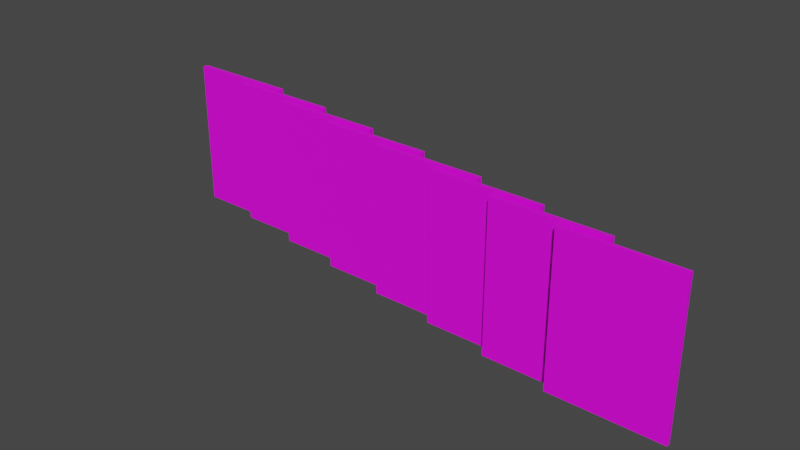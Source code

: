 # Source: WIRED_MAGAZINES.blend  (saved by Blender 3.2.14; exported with 4.5.12 LTS)
import bpy
from mathutils import Matrix  # noqa: F401  (used for matrix-valued properties, if any)

bpy.ops.wm.read_factory_settings(use_empty=True)
scene = bpy.context.scene
scene.name = 'Scene'

# ---- collections
col_collection = bpy.data.collections.new('Collection'); scene.collection.children.link(col_collection)

# ---- images (referenced by path relative to the original .blend; pixels are not part of the script)
import os
ASSET_DIR = os.environ.get("B2B_ASSET_DIR", "")  # directory of the original .blend (textures are referenced by path, not embedded)
HERE = os.path.dirname(os.path.abspath(__file__))  # packed textures are extracted next to this script under _unpacked/

def load_image(name, relpath, width, height, colorspace="sRGB"):
    """Load a texture the original file referenced (path relative to the .blend, or extracted next to this script)."""
    p = next((c for c in (os.path.join(HERE, relpath), os.path.join(ASSET_DIR, relpath)) if relpath and os.path.exists(c)), "")
    if p:
        img = bpy.data.images.load(p, check_existing=True)
        img.name = name
    else:  # same state as the original file: an image datablock whose file is absent (Cycles renders it pink)
        img = bpy.data.images.new(name, width, height)
        img.source = "FILE"
        img.filepath = "//" + (relpath or name)
    img.colorspace_settings.name = colorspace
    return img
img_wired_usa___april_2022_jpg = load_image('Wired USA - April 2022.jpg', 'maps/Wired USA - April 2022.jpg', 1024, 1024, 'sRGB')
img_pages_jpg = load_image('pages.JPG', 'maps/pages.JPG', 1024, 1024, 'sRGB')
img_wired_usa___february_2022_jpg = load_image('Wired USA - February 2022.jpg', 'maps/Wired USA - February 2022.jpg', 1024, 1024, 'sRGB')
img_wired_usa___july_aug_2022_jpg = load_image('Wired USA - July-Aug 2022.jpg', 'maps/Wired USA - July-Aug 2022.jpg', 1024, 1024, 'sRGB')
img_wired_usa___march_2022_jpg = load_image('Wired USA - March 2022.jpg', 'maps/Wired USA - March 2022.jpg', 1024, 1024, 'sRGB')
img_wired_usa___may_2022_jpg = load_image('Wired USA - May 2022.jpg', 'maps/Wired USA - May 2022.jpg', 1024, 1024, 'sRGB')
img_wired_usa___november_2021_jpg = load_image('Wired USA - November 2021.jpg', 'maps/Wired USA - November 2021.jpg', 1024, 1024, 'sRGB')
img_wired_usa___october_2021_jpg = load_image('Wired USA - October 2021.jpg', 'maps/Wired USA - October 2021.jpg', 1024, 1024, 'sRGB')
img_wired_usa___september_2021_jpg = load_image('Wired USA - September 2021.jpg', 'maps/Wired USA - September 2021.jpg', 1024, 1024, 'sRGB')

# ---- materials (node trees are filled in below, after node groups)
mat_w_001 = bpy.data.materials.new('W.001')
mat_pages = bpy.data.materials.new('pages')
mat_w_002 = bpy.data.materials.new('W.002')
mat_w_003 = bpy.data.materials.new('W.003')
mat_w_004 = bpy.data.materials.new('W.004')
mat_w_005 = bpy.data.materials.new('W.005')
mat_w_006 = bpy.data.materials.new('W.006')
mat_w_007 = bpy.data.materials.new('W.007')
mat_w_008 = bpy.data.materials.new('W.008')

# ---- material node trees
mat_w_001.use_nodes = True; mat_w_001.node_tree.nodes.clear()
_N = mat_w_001.node_tree.nodes; _L = mat_w_001.node_tree.links
n0 = _N.new('ShaderNodeOutputMaterial'); n0.name = 'Material Output'; n0.location = (300, 300)
n1 = _N.new('ShaderNodeBsdfPrincipled'); n1.name = 'Principled BSDF'; n1.location = (10, 300)
n1.distribution = 'GGX'
n1.subsurface_method = 'RANDOM_WALK_SKIN'
n1.inputs[3].default_value = 1.45
n1.inputs[27].default_value = (0.0, 0.0, 0.0, 1.0)
n1.inputs[28].default_value = 1.0
n2 = _N.new('ShaderNodeMapping'); n2.name = 'Mapping'; n2.location = (-586, 328)
n2.width = 240
n3 = _N.new('ShaderNodeTexCoord'); n3.name = 'Texture Coordinate'; n3.location = (-786, 311)
n4 = _N.new('ShaderNodeTexImage'); n4.name = 'Image Texture'; n4.location = (-286, 299)
n4.image = img_wired_usa___april_2022_jpg
_L.new(n1.outputs[0], n0.inputs[0])
_L.new(n4.outputs[0], n1.inputs[0])
_L.new(n2.outputs[0], n4.inputs[0])
_L.new(n3.outputs[2], n2.inputs[0])
n0.is_active_output = True
mat_pages.use_nodes = True; mat_pages.node_tree.nodes.clear()
_N = mat_pages.node_tree.nodes; _L = mat_pages.node_tree.links
n0 = _N.new('ShaderNodeOutputMaterial'); n0.name = 'Material Output'; n0.location = (300, 300)
n1 = _N.new('ShaderNodeBsdfPrincipled'); n1.name = 'Principled BSDF'; n1.location = (10, 300)
n1.distribution = 'GGX'
n1.subsurface_method = 'RANDOM_WALK_SKIN'
n1.inputs[3].default_value = 1.45
n1.inputs[27].default_value = (0.0, 0.0, 0.0, 1.0)
n1.inputs[28].default_value = 1.0
n2 = _N.new('ShaderNodeMapping'); n2.name = 'Mapping'; n2.location = (-596, 276)
n2.width = 240
n3 = _N.new('ShaderNodeTexCoord'); n3.name = 'Texture Coordinate'; n3.location = (-796, 259)
n4 = _N.new('ShaderNodeTexImage'); n4.name = 'Image Texture'; n4.location = (-296, 247)
n4.image = img_pages_jpg
_L.new(n1.outputs[0], n0.inputs[0])
_L.new(n4.outputs[0], n1.inputs[0])
_L.new(n2.outputs[0], n4.inputs[0])
_L.new(n3.outputs[2], n2.inputs[0])
n0.is_active_output = True
mat_w_002.use_nodes = True; mat_w_002.node_tree.nodes.clear()
_N = mat_w_002.node_tree.nodes; _L = mat_w_002.node_tree.links
n0 = _N.new('ShaderNodeOutputMaterial'); n0.name = 'Material Output'; n0.location = (300, 300)
n1 = _N.new('ShaderNodeBsdfPrincipled'); n1.name = 'Principled BSDF'; n1.location = (10, 300)
n1.distribution = 'GGX'
n1.subsurface_method = 'RANDOM_WALK_SKIN'
n1.inputs[3].default_value = 1.45
n1.inputs[27].default_value = (0.0, 0.0, 0.0, 1.0)
n1.inputs[28].default_value = 1.0
n2 = _N.new('ShaderNodeMapping'); n2.name = 'Mapping'; n2.location = (-586, 328)
n2.width = 240
n3 = _N.new('ShaderNodeTexCoord'); n3.name = 'Texture Coordinate'; n3.location = (-786, 311)
n4 = _N.new('ShaderNodeTexImage'); n4.name = 'Image Texture'; n4.location = (-286, 299)
n4.image = img_wired_usa___february_2022_jpg
_L.new(n1.outputs[0], n0.inputs[0])
_L.new(n4.outputs[0], n1.inputs[0])
_L.new(n2.outputs[0], n4.inputs[0])
_L.new(n3.outputs[2], n2.inputs[0])
n0.is_active_output = True
mat_w_003.use_nodes = True; mat_w_003.node_tree.nodes.clear()
_N = mat_w_003.node_tree.nodes; _L = mat_w_003.node_tree.links
n0 = _N.new('ShaderNodeOutputMaterial'); n0.name = 'Material Output'; n0.location = (300, 300)
n1 = _N.new('ShaderNodeBsdfPrincipled'); n1.name = 'Principled BSDF'; n1.location = (10, 300)
n1.distribution = 'GGX'
n1.subsurface_method = 'RANDOM_WALK_SKIN'
n1.inputs[3].default_value = 1.45
n1.inputs[27].default_value = (0.0, 0.0, 0.0, 1.0)
n1.inputs[28].default_value = 1.0
n2 = _N.new('ShaderNodeMapping'); n2.name = 'Mapping'; n2.location = (-586, 328)
n2.width = 240
n3 = _N.new('ShaderNodeTexCoord'); n3.name = 'Texture Coordinate'; n3.location = (-786, 311)
n4 = _N.new('ShaderNodeTexImage'); n4.name = 'Image Texture'; n4.location = (-286, 299)
n4.image = img_wired_usa___july_aug_2022_jpg
_L.new(n1.outputs[0], n0.inputs[0])
_L.new(n4.outputs[0], n1.inputs[0])
_L.new(n2.outputs[0], n4.inputs[0])
_L.new(n3.outputs[2], n2.inputs[0])
n0.is_active_output = True
mat_w_004.use_nodes = True; mat_w_004.node_tree.nodes.clear()
_N = mat_w_004.node_tree.nodes; _L = mat_w_004.node_tree.links
n0 = _N.new('ShaderNodeOutputMaterial'); n0.name = 'Material Output'; n0.location = (300, 300)
n1 = _N.new('ShaderNodeBsdfPrincipled'); n1.name = 'Principled BSDF'; n1.location = (10, 300)
n1.distribution = 'GGX'
n1.subsurface_method = 'RANDOM_WALK_SKIN'
n1.inputs[3].default_value = 1.45
n1.inputs[27].default_value = (0.0, 0.0, 0.0, 1.0)
n1.inputs[28].default_value = 1.0
n2 = _N.new('ShaderNodeMapping'); n2.name = 'Mapping'; n2.location = (-586, 328)
n2.width = 240
n3 = _N.new('ShaderNodeTexCoord'); n3.name = 'Texture Coordinate'; n3.location = (-786, 311)
n4 = _N.new('ShaderNodeTexImage'); n4.name = 'Image Texture'; n4.location = (-286, 299)
n4.image = img_wired_usa___march_2022_jpg
_L.new(n1.outputs[0], n0.inputs[0])
_L.new(n4.outputs[0], n1.inputs[0])
_L.new(n2.outputs[0], n4.inputs[0])
_L.new(n3.outputs[2], n2.inputs[0])
n0.is_active_output = True
mat_w_005.use_nodes = True; mat_w_005.node_tree.nodes.clear()
_N = mat_w_005.node_tree.nodes; _L = mat_w_005.node_tree.links
n0 = _N.new('ShaderNodeOutputMaterial'); n0.name = 'Material Output'; n0.location = (300, 300)
n1 = _N.new('ShaderNodeBsdfPrincipled'); n1.name = 'Principled BSDF'; n1.location = (10, 300)
n1.distribution = 'GGX'
n1.subsurface_method = 'RANDOM_WALK_SKIN'
n1.inputs[3].default_value = 1.45
n1.inputs[27].default_value = (0.0, 0.0, 0.0, 1.0)
n1.inputs[28].default_value = 1.0
n2 = _N.new('ShaderNodeMapping'); n2.name = 'Mapping'; n2.location = (-586, 328)
n2.width = 240
n3 = _N.new('ShaderNodeTexCoord'); n3.name = 'Texture Coordinate'; n3.location = (-786, 311)
n4 = _N.new('ShaderNodeTexImage'); n4.name = 'Image Texture'; n4.location = (-286, 299)
n4.image = img_wired_usa___may_2022_jpg
_L.new(n1.outputs[0], n0.inputs[0])
_L.new(n4.outputs[0], n1.inputs[0])
_L.new(n2.outputs[0], n4.inputs[0])
_L.new(n3.outputs[2], n2.inputs[0])
n0.is_active_output = True
mat_w_006.use_nodes = True; mat_w_006.node_tree.nodes.clear()
_N = mat_w_006.node_tree.nodes; _L = mat_w_006.node_tree.links
n0 = _N.new('ShaderNodeOutputMaterial'); n0.name = 'Material Output'; n0.location = (300, 300)
n1 = _N.new('ShaderNodeBsdfPrincipled'); n1.name = 'Principled BSDF'; n1.location = (10, 300)
n1.distribution = 'GGX'
n1.subsurface_method = 'RANDOM_WALK_SKIN'
n1.inputs[3].default_value = 1.45
n1.inputs[27].default_value = (0.0, 0.0, 0.0, 1.0)
n1.inputs[28].default_value = 1.0
n2 = _N.new('ShaderNodeMapping'); n2.name = 'Mapping'; n2.location = (-586, 328)
n2.width = 240
n3 = _N.new('ShaderNodeTexCoord'); n3.name = 'Texture Coordinate'; n3.location = (-786, 311)
n4 = _N.new('ShaderNodeTexImage'); n4.name = 'Image Texture'; n4.location = (-286, 299)
n4.image = img_wired_usa___november_2021_jpg
_L.new(n1.outputs[0], n0.inputs[0])
_L.new(n4.outputs[0], n1.inputs[0])
_L.new(n2.outputs[0], n4.inputs[0])
_L.new(n3.outputs[2], n2.inputs[0])
n0.is_active_output = True
mat_w_007.use_nodes = True; mat_w_007.node_tree.nodes.clear()
_N = mat_w_007.node_tree.nodes; _L = mat_w_007.node_tree.links
n0 = _N.new('ShaderNodeOutputMaterial'); n0.name = 'Material Output'; n0.location = (300, 300)
n1 = _N.new('ShaderNodeBsdfPrincipled'); n1.name = 'Principled BSDF'; n1.location = (10, 300)
n1.distribution = 'GGX'
n1.subsurface_method = 'RANDOM_WALK_SKIN'
n1.inputs[3].default_value = 1.45
n1.inputs[27].default_value = (0.0, 0.0, 0.0, 1.0)
n1.inputs[28].default_value = 1.0
n2 = _N.new('ShaderNodeMapping'); n2.name = 'Mapping'; n2.location = (-586, 328)
n2.width = 240
n3 = _N.new('ShaderNodeTexCoord'); n3.name = 'Texture Coordinate'; n3.location = (-786, 311)
n4 = _N.new('ShaderNodeTexImage'); n4.name = 'Image Texture'; n4.location = (-286, 299)
n4.image = img_wired_usa___october_2021_jpg
_L.new(n1.outputs[0], n0.inputs[0])
_L.new(n4.outputs[0], n1.inputs[0])
_L.new(n2.outputs[0], n4.inputs[0])
_L.new(n3.outputs[2], n2.inputs[0])
n0.is_active_output = True
mat_w_008.use_nodes = True; mat_w_008.node_tree.nodes.clear()
_N = mat_w_008.node_tree.nodes; _L = mat_w_008.node_tree.links
n0 = _N.new('ShaderNodeOutputMaterial'); n0.name = 'Material Output'; n0.location = (300, 300)
n1 = _N.new('ShaderNodeBsdfPrincipled'); n1.name = 'Principled BSDF'; n1.location = (10, 300)
n1.distribution = 'GGX'
n1.subsurface_method = 'RANDOM_WALK_SKIN'
n1.inputs[3].default_value = 1.45
n1.inputs[27].default_value = (0.0, 0.0, 0.0, 1.0)
n1.inputs[28].default_value = 1.0
n2 = _N.new('ShaderNodeMapping'); n2.name = 'Mapping'; n2.location = (-586, 328)
n2.width = 240
n3 = _N.new('ShaderNodeTexCoord'); n3.name = 'Texture Coordinate'; n3.location = (-786, 311)
n4 = _N.new('ShaderNodeTexImage'); n4.name = 'Image Texture'; n4.location = (-286, 299)
n4.image = img_wired_usa___september_2021_jpg
_L.new(n1.outputs[0], n0.inputs[0])
_L.new(n4.outputs[0], n1.inputs[0])
_L.new(n2.outputs[0], n4.inputs[0])
_L.new(n3.outputs[2], n2.inputs[0])
n0.is_active_output = True

# ---- world
world_world = bpy.data.worlds.new('World'); scene.world = world_world
world_world.use_nodes = True; world_world.node_tree.nodes.clear()
_N = world_world.node_tree.nodes; _L = world_world.node_tree.links
n0 = _N.new('ShaderNodeOutputWorld'); n0.name = 'World Output'; n0.location = (300, 300)
n1 = _N.new('ShaderNodeBackground'); n1.name = 'Background'; n1.location = (10, 300)
n1.inputs[0].default_value = (0.05088, 0.05088, 0.05088, 1.0)
_L.new(n1.outputs[0], n0.inputs[0])
n0.is_active_output = True
world_world.color = (0.05088, 0.05088, 0.05088)
world_world.use_sun_shadow = False
world_world.sun_shadow_jitter_overblur = 0.0

# ---- meshes
me_cube = bpy.data.meshes.new('Cube')
me_cube.from_pydata([(0.1622, -0.137, -0.005), (0.1622, -0.137, 0.005), (0.1622, 0.137, -0.005), (0.1622, 0.137, 0.005), (-0.0408, -0.137, -0.0044), (-0.0402, -0.137, -0.005), (-0.04072, -0.137, -0.0047), (-0.0405, -0.137, -0.00492), (-0.0402, -0.137, 0.005), (-0.0408, -0.137, 0.0044), (-0.0405, -0.137, 0.00492), (-0.04072, -0.137, 0.0047), (-0.0402, 0.137, -0.005), (-0.0408, 0.137, -0.0044), (-0.0405, 0.137, -0.00492), (-0.04072, 0.137, -0.0047), (-0.0408, 0.137, 0.0044), (-0.0402, 0.137, 0.005), (-0.04072, 0.137, 0.0047), (-0.0405, 0.137, 0.00492)], [], [(0, 1, 8, 10, 11, 9, 4, 6, 7, 5), (2, 3, 1, 0), (3, 17, 8, 1), (4, 9, 16, 13), (12, 14, 15, 13, 16, 18, 19, 17, 3, 2), (12, 5, 7, 14), (14, 7, 6, 15), (15, 6, 4, 13), (8, 17, 19, 10), (10, 19, 18, 11), (11, 18, 16, 9), (12, 2, 0, 5)])
me_cube.polygons.foreach_set('material_index', [1, 1, 0, 0, 1, 0, 0, 0, 0, 0, 0, 0])
_uv = me_cube.uv_layers.new(name='UVMap')
_uv.uv.foreach_set('vector', [0.9821, 0.0, 0.9821, 1.0, 0.004891, 1.0, 0.003442, 0.992, 0.002382, 0.97, 0.001994, 0.94, 0.001994, 0.06, 0.002382, 0.03, 0.003442, 0.008038, 0.004891, 0.0, 0.9979, 0.0, 0.9979, 1.0, 0.01783, 1.0, 0.01783, 0.0, 1.0, 1.0, 0.5196, 1.0, 0.5196, 0.0, 1.0, 0.0, 0.4889, -2.727e-05, 0.5116, -2.729e-05, 0.5116, 1.0, 0.4889, 1.0, 0.004891, 0.0, 0.003442, 0.008038, 0.002382, 0.03, 0.001994, 0.06, 0.001994, 0.94, 0.002382, 0.97, 0.003442, 0.992, 0.004891, 1.0, 0.9821, 1.0, 0.9821, 0.0, 0.4808, 1.0, 0.4808, 0.0, 0.4815, 0.0, 0.4815, 1.0, 0.4815, 1.0, 0.4815, 0.0, 0.4822, 0.0, 0.4822, 1.0, 0.4874, 1.0, 0.4874, -2.727e-05, 0.4889, -2.727e-05, 0.4889, 1.0, 0.5196, 0.0, 0.5196, 1.0, 0.5189, 1.0, 0.5189, 0.0, 0.5189, 0.0, 0.5189, 1.0, 0.5182, 1.0, 0.5182, 0.0, 0.5132, -2.73e-05, 0.5132, 1.0, 0.5116, 1.0, 0.5116, -2.729e-05, 0.4808, 1.0, 0.0, 1.0, 0.0, 0.0, 0.4808, 0.0])
me_cube.materials.append(mat_w_001)
me_cube.materials.append(mat_pages)
me_cube.update()
me_cube_001 = bpy.data.meshes.new('Cube.001')
me_cube_001.from_pydata([(0.1622, 0.004, -0.137), (0.1622, -0.004, -0.137), (0.1622, 0.004, 0.137), (0.1622, -0.004, 0.137), (-0.0408, 0.0034, -0.137), (-0.0402, 0.004, -0.137), (-0.04072, 0.0037, -0.137), (-0.0405, 0.00392, -0.137), (-0.0402, -0.004, -0.137), (-0.0408, -0.0034, -0.137), (-0.0405, -0.00392, -0.137), (-0.04072, -0.0037, -0.137), (-0.0402, 0.004, 0.137), (-0.0408, 0.0034, 0.137), (-0.0405, 0.00392, 0.137), (-0.04072, 0.0037, 0.137), (-0.0408, -0.0034, 0.137), (-0.0402, -0.004, 0.137), (-0.04072, -0.0037, 0.137), (-0.0405, -0.00392, 0.137)], [], [(0, 1, 8, 10, 11, 9, 4, 6, 7, 5), (2, 3, 1, 0), (3, 17, 8, 1), (4, 9, 16, 13), (12, 14, 15, 13, 16, 18, 19, 17, 3, 2), (12, 5, 7, 14), (14, 7, 6, 15), (15, 6, 4, 13), (8, 17, 19, 10), (10, 19, 18, 11), (11, 18, 16, 9), (12, 2, 0, 5)])
me_cube_001.polygons.foreach_set('material_index', [1, 1, 0, 0, 1, 0, 0, 0, 0, 0, 0, 0])
_uv = me_cube_001.uv_layers.new(name='UVMap')
_uv.uv.foreach_set('vector', [0.9821, 0.0, 0.9821, 1.0, 0.004891, 1.0, 0.003442, 0.99, 0.002381, 0.9625, 0.001994, 0.925, 0.001994, 0.075, 0.002381, 0.0375, 0.003442, 0.01005, 0.004891, 0.0, 0.9979, 0.0, 0.9979, 1.0, 0.01783, 1.0, 0.01783, 0.0, 1.0, 1.0, 0.5196, 1.0, 0.5196, 0.0, 1.0, 0.0, 0.4893, -2.727e-05, 0.5113, -2.729e-05, 0.5113, 1.0, 0.4893, 1.0, 0.004891, 0.0, 0.003442, 0.01005, 0.002381, 0.0375, 0.001994, 0.075, 0.001994, 0.925, 0.002381, 0.9625, 0.003442, 0.99, 0.004891, 1.0, 0.9821, 1.0, 0.9821, 0.0, 0.4808, 1.0, 0.4808, 0.0, 0.4815, 0.0, 0.4815, 1.0, 0.4815, 1.0, 0.4815, 0.0, 0.4822, 0.0, 0.4822, 1.0, 0.4874, 1.0, 0.4874, -2.727e-05, 0.4893, -2.727e-05, 0.4893, 1.0, 0.5196, 0.0, 0.5196, 1.0, 0.5189, 1.0, 0.5189, 0.0, 0.5189, 0.0, 0.5189, 1.0, 0.5182, 1.0, 0.5182, 0.0, 0.5132, -2.73e-05, 0.5132, 1.0, 0.5113, 1.0, 0.5113, -2.729e-05, 0.4808, 1.0, 0.0, 1.0, 0.0, 0.0, 0.4808, 0.0])
me_cube_001.materials.append(mat_w_002)
me_cube_001.materials.append(mat_pages)
me_cube_001.update()
me_cube_002 = bpy.data.meshes.new('Cube.002')
me_cube_002.from_pydata([(0.1622, -0.137, -0.0045), (0.1622, -0.137, 0.0045), (0.1622, 0.137, -0.0045), (0.1622, 0.137, 0.0045), (-0.0408, -0.137, -0.0039), (-0.0402, -0.137, -0.0045), (-0.04072, -0.137, -0.0042), (-0.0405, -0.137, -0.00442), (-0.0402, -0.137, 0.0045), (-0.0408, -0.137, 0.0039), (-0.0405, -0.137, 0.00442), (-0.04072, -0.137, 0.0042), (-0.0402, 0.137, -0.0045), (-0.0408, 0.137, -0.0039), (-0.0405, 0.137, -0.00442), (-0.04072, 0.137, -0.0042), (-0.0408, 0.137, 0.0039), (-0.0402, 0.137, 0.0045), (-0.04072, 0.137, 0.0042), (-0.0405, 0.137, 0.00442)], [], [(0, 1, 8, 10, 11, 9, 4, 6, 7, 5), (2, 3, 1, 0), (3, 17, 8, 1), (4, 9, 16, 13), (12, 14, 15, 13, 16, 18, 19, 17, 3, 2), (12, 5, 7, 14), (14, 7, 6, 15), (15, 6, 4, 13), (8, 17, 19, 10), (10, 19, 18, 11), (11, 18, 16, 9), (12, 2, 0, 5)])
me_cube_002.polygons.foreach_set('material_index', [1, 1, 0, 0, 1, 0, 0, 0, 0, 0, 0, 0])
_uv = me_cube_002.uv_layers.new(name='UVMap')
_uv.uv.foreach_set('vector', [0.9821, 0.0, 0.9821, 1.0, 0.004891, 1.0, 0.003442, 0.9911, 0.002381, 0.9667, 0.001994, 0.9333, 0.001994, 0.06667, 0.002381, 0.03333, 0.003442, 0.008932, 0.004891, 0.0, 0.9979, 0.0, 0.9979, 1.0, 0.01783, 1.0, 0.01783, 0.0, 1.0, 1.0, 0.5196, 1.0, 0.5196, 0.0, 1.0, 0.0, 0.4891, -2.727e-05, 0.5115, -2.729e-05, 0.5115, 1.0, 0.4891, 1.0, 0.004891, 0.0, 0.003442, 0.008932, 0.002381, 0.03333, 0.001994, 0.06667, 0.001994, 0.9333, 0.002381, 0.9667, 0.003442, 0.9911, 0.004891, 1.0, 0.9821, 1.0, 0.9821, 0.0, 0.4808, 1.0, 0.4808, 0.0, 0.4815, 0.0, 0.4815, 1.0, 0.4815, 1.0, 0.4815, 0.0, 0.4822, 0.0, 0.4822, 1.0, 0.4874, 1.0, 0.4874, -2.727e-05, 0.4891, -2.727e-05, 0.4891, 1.0, 0.5196, 0.0, 0.5196, 1.0, 0.5189, 1.0, 0.5189, 0.0, 0.5189, 0.0, 0.5189, 1.0, 0.5182, 1.0, 0.5182, 0.0, 0.5132, -2.73e-05, 0.5132, 1.0, 0.5115, 1.0, 0.5115, -2.729e-05, 0.4808, 1.0, 0.0, 1.0, 0.0, 0.0, 0.4808, 0.0])
me_cube_002.materials.append(mat_w_003)
me_cube_002.materials.append(mat_pages)
me_cube_002.update()
me_cube_003 = bpy.data.meshes.new('Cube.003')
me_cube_003.from_pydata([(0.1622, -0.137, -0.005), (0.1622, -0.137, 0.005), (0.1622, 0.137, -0.005), (0.1622, 0.137, 0.005), (-0.0408, -0.137, -0.0044), (-0.0402, -0.137, -0.005), (-0.04072, -0.137, -0.0047), (-0.0405, -0.137, -0.00492), (-0.0402, -0.137, 0.005), (-0.0408, -0.137, 0.0044), (-0.0405, -0.137, 0.00492), (-0.04072, -0.137, 0.0047), (-0.0402, 0.137, -0.005), (-0.0408, 0.137, -0.0044), (-0.0405, 0.137, -0.00492), (-0.04072, 0.137, -0.0047), (-0.0408, 0.137, 0.0044), (-0.0402, 0.137, 0.005), (-0.04072, 0.137, 0.0047), (-0.0405, 0.137, 0.00492)], [], [(0, 1, 8, 10, 11, 9, 4, 6, 7, 5), (2, 3, 1, 0), (3, 17, 8, 1), (4, 9, 16, 13), (12, 14, 15, 13, 16, 18, 19, 17, 3, 2), (12, 5, 7, 14), (14, 7, 6, 15), (15, 6, 4, 13), (8, 17, 19, 10), (10, 19, 18, 11), (11, 18, 16, 9), (12, 2, 0, 5)])
me_cube_003.polygons.foreach_set('material_index', [1, 1, 0, 0, 1, 0, 0, 0, 0, 0, 0, 0])
_uv = me_cube_003.uv_layers.new(name='UVMap')
_uv.uv.foreach_set('vector', [0.9821, 0.0, 0.9821, 1.0, 0.004891, 1.0, 0.003442, 0.992, 0.002382, 0.97, 0.001994, 0.94, 0.001994, 0.06, 0.002382, 0.03, 0.003442, 0.008038, 0.004891, 0.0, 0.9979, 0.0, 0.9979, 1.0, 0.01783, 1.0, 0.01783, 0.0, 1.0, 1.0, 0.5196, 1.0, 0.5196, 0.0, 1.0, 0.0, 0.4889, -2.727e-05, 0.5116, -2.729e-05, 0.5116, 1.0, 0.4889, 1.0, 0.004891, 0.0, 0.003442, 0.008038, 0.002382, 0.03, 0.001994, 0.06, 0.001994, 0.94, 0.002382, 0.97, 0.003442, 0.992, 0.004891, 1.0, 0.9821, 1.0, 0.9821, 0.0, 0.4808, 1.0, 0.4808, 0.0, 0.4815, 0.0, 0.4815, 1.0, 0.4815, 1.0, 0.4815, 0.0, 0.4822, 0.0, 0.4822, 1.0, 0.4874, 1.0, 0.4874, -2.727e-05, 0.4889, -2.727e-05, 0.4889, 1.0, 0.5196, 0.0, 0.5196, 1.0, 0.5189, 1.0, 0.5189, 0.0, 0.5189, 0.0, 0.5189, 1.0, 0.5182, 1.0, 0.5182, 0.0, 0.5132, -2.73e-05, 0.5132, 1.0, 0.5116, 1.0, 0.5116, -2.729e-05, 0.4808, 1.0, 0.0, 1.0, 0.0, 0.0, 0.4808, 0.0])
me_cube_003.materials.append(mat_w_004)
me_cube_003.materials.append(mat_pages)
me_cube_003.update()
me_cube_004 = bpy.data.meshes.new('Cube.004')
me_cube_004.from_pydata([(0.1622, -0.137, -0.005), (0.1622, -0.137, 0.005), (0.1622, 0.137, -0.005), (0.1622, 0.137, 0.005), (-0.0408, -0.137, -0.0044), (-0.0402, -0.137, -0.005), (-0.04072, -0.137, -0.0047), (-0.0405, -0.137, -0.00492), (-0.0402, -0.137, 0.005), (-0.0408, -0.137, 0.0044), (-0.0405, -0.137, 0.00492), (-0.04072, -0.137, 0.0047), (-0.0402, 0.137, -0.005), (-0.0408, 0.137, -0.0044), (-0.0405, 0.137, -0.00492), (-0.04072, 0.137, -0.0047), (-0.0408, 0.137, 0.0044), (-0.0402, 0.137, 0.005), (-0.04072, 0.137, 0.0047), (-0.0405, 0.137, 0.00492)], [], [(0, 1, 8, 10, 11, 9, 4, 6, 7, 5), (2, 3, 1, 0), (3, 17, 8, 1), (4, 9, 16, 13), (12, 14, 15, 13, 16, 18, 19, 17, 3, 2), (12, 5, 7, 14), (14, 7, 6, 15), (15, 6, 4, 13), (8, 17, 19, 10), (10, 19, 18, 11), (11, 18, 16, 9), (12, 2, 0, 5)])
me_cube_004.polygons.foreach_set('material_index', [1, 1, 0, 0, 1, 0, 0, 0, 0, 0, 0, 0])
_uv = me_cube_004.uv_layers.new(name='UVMap')
_uv.uv.foreach_set('vector', [0.9821, 0.0, 0.9821, 1.0, 0.004891, 1.0, 0.003442, 0.992, 0.002382, 0.97, 0.001994, 0.94, 0.001994, 0.06, 0.002382, 0.03, 0.003442, 0.008038, 0.004891, 0.0, 0.9979, 0.0, 0.9979, 1.0, 0.01783, 1.0, 0.01783, 0.0, 1.0, 1.0, 0.5196, 1.0, 0.5196, 0.0, 1.0, 0.0, 0.4889, -2.727e-05, 0.5116, -2.729e-05, 0.5116, 1.0, 0.4889, 1.0, 0.004891, 0.0, 0.003442, 0.008038, 0.002382, 0.03, 0.001994, 0.06, 0.001994, 0.94, 0.002382, 0.97, 0.003442, 0.992, 0.004891, 1.0, 0.9821, 1.0, 0.9821, 0.0, 0.4808, 1.0, 0.4808, 0.0, 0.4815, 0.0, 0.4815, 1.0, 0.4815, 1.0, 0.4815, 0.0, 0.4822, 0.0, 0.4822, 1.0, 0.4874, 1.0, 0.4874, -2.727e-05, 0.4889, -2.727e-05, 0.4889, 1.0, 0.5196, 0.0, 0.5196, 1.0, 0.5189, 1.0, 0.5189, 0.0, 0.5189, 0.0, 0.5189, 1.0, 0.5182, 1.0, 0.5182, 0.0, 0.5132, -2.73e-05, 0.5132, 1.0, 0.5116, 1.0, 0.5116, -2.729e-05, 0.4808, 1.0, 0.0, 1.0, 0.0, 0.0, 0.4808, 0.0])
me_cube_004.materials.append(mat_w_005)
me_cube_004.materials.append(mat_pages)
me_cube_004.update()
me_cube_005 = bpy.data.meshes.new('Cube.005')
me_cube_005.from_pydata([(0.1622, -0.137, -0.004), (0.1622, -0.137, 0.004), (0.1622, 0.137, -0.004), (0.1622, 0.137, 0.004), (-0.0408, -0.137, -0.0034), (-0.0402, -0.137, -0.004), (-0.04072, -0.137, -0.0037), (-0.0405, -0.137, -0.00392), (-0.0402, -0.137, 0.004), (-0.0408, -0.137, 0.0034), (-0.0405, -0.137, 0.00392), (-0.04072, -0.137, 0.0037), (-0.0402, 0.137, -0.004), (-0.0408, 0.137, -0.0034), (-0.0405, 0.137, -0.00392), (-0.04072, 0.137, -0.0037), (-0.0408, 0.137, 0.0034), (-0.0402, 0.137, 0.004), (-0.04072, 0.137, 0.0037), (-0.0405, 0.137, 0.00392)], [], [(0, 1, 8, 10, 11, 9, 4, 6, 7, 5), (2, 3, 1, 0), (3, 17, 8, 1), (4, 9, 16, 13), (12, 14, 15, 13, 16, 18, 19, 17, 3, 2), (12, 5, 7, 14), (14, 7, 6, 15), (15, 6, 4, 13), (8, 17, 19, 10), (10, 19, 18, 11), (11, 18, 16, 9), (12, 2, 0, 5)])
me_cube_005.polygons.foreach_set('material_index', [1, 1, 0, 0, 1, 0, 0, 0, 0, 0, 0, 0])
_uv = me_cube_005.uv_layers.new(name='UVMap')
_uv.uv.foreach_set('vector', [0.9821, 0.0, 0.9821, 1.0, 0.004891, 1.0, 0.003442, 0.99, 0.002382, 0.9625, 0.001994, 0.925, 0.001994, 0.075, 0.002382, 0.0375, 0.003442, 0.01005, 0.004891, 0.0, 0.9979, 0.0, 0.9979, 1.0, 0.01783, 1.0, 0.01783, 0.0, 1.0, 1.0, 0.5196, 1.0, 0.5196, 0.0, 1.0, 0.0, 0.4893, -2.727e-05, 0.5113, -2.729e-05, 0.5113, 1.0, 0.4893, 1.0, 0.004891, 0.0, 0.003442, 0.01005, 0.002382, 0.0375, 0.001994, 0.075, 0.001994, 0.925, 0.002382, 0.9625, 0.003442, 0.99, 0.004891, 1.0, 0.9821, 1.0, 0.9821, 0.0, 0.4808, 1.0, 0.4808, 0.0, 0.4815, 0.0, 0.4815, 1.0, 0.4815, 1.0, 0.4815, 0.0, 0.4822, 0.0, 0.4822, 1.0, 0.4874, 1.0, 0.4874, -2.727e-05, 0.4893, -2.727e-05, 0.4893, 1.0, 0.5196, 0.0, 0.5196, 1.0, 0.5189, 1.0, 0.5189, 0.0, 0.5189, 0.0, 0.5189, 1.0, 0.5182, 1.0, 0.5182, 0.0, 0.5132, -2.73e-05, 0.5132, 1.0, 0.5113, 1.0, 0.5113, -2.729e-05, 0.4808, 1.0, 0.0, 1.0, 0.0, 0.0, 0.4808, 0.0])
me_cube_005.materials.append(mat_w_006)
me_cube_005.materials.append(mat_pages)
me_cube_005.update()
me_cube_006 = bpy.data.meshes.new('Cube.006')
me_cube_006.from_pydata([(0.1622, -0.137, -0.0045), (0.1622, -0.137, 0.0045), (0.1622, 0.137, -0.0045), (0.1622, 0.137, 0.0045), (-0.0408, -0.137, -0.0039), (-0.0402, -0.137, -0.0045), (-0.04072, -0.137, -0.0042), (-0.0405, -0.137, -0.00442), (-0.0402, -0.137, 0.0045), (-0.0408, -0.137, 0.0039), (-0.0405, -0.137, 0.00442), (-0.04072, -0.137, 0.0042), (-0.0402, 0.137, -0.0045), (-0.0408, 0.137, -0.0039), (-0.0405, 0.137, -0.00442), (-0.04072, 0.137, -0.0042), (-0.0408, 0.137, 0.0039), (-0.0402, 0.137, 0.0045), (-0.04072, 0.137, 0.0042), (-0.0405, 0.137, 0.00442)], [], [(0, 1, 8, 10, 11, 9, 4, 6, 7, 5), (2, 3, 1, 0), (3, 17, 8, 1), (4, 9, 16, 13), (12, 14, 15, 13, 16, 18, 19, 17, 3, 2), (12, 5, 7, 14), (14, 7, 6, 15), (15, 6, 4, 13), (8, 17, 19, 10), (10, 19, 18, 11), (11, 18, 16, 9), (12, 2, 0, 5)])
me_cube_006.polygons.foreach_set('material_index', [1, 1, 0, 0, 1, 0, 0, 0, 0, 0, 0, 0])
_uv = me_cube_006.uv_layers.new(name='UVMap')
_uv.uv.foreach_set('vector', [0.9821, 0.0, 0.9821, 1.0, 0.004891, 1.0, 0.003442, 0.9911, 0.002382, 0.9667, 0.001994, 0.9333, 0.001994, 0.06667, 0.002382, 0.03333, 0.003442, 0.008932, 0.004891, 0.0, 0.9979, 0.0, 0.9979, 1.0, 0.01783, 1.0, 0.01783, 0.0, 1.0, 1.0, 0.5196, 1.0, 0.5196, 0.0, 1.0, 0.0, 0.4891, -2.727e-05, 0.5115, -2.729e-05, 0.5115, 1.0, 0.4891, 1.0, 0.004891, 0.0, 0.003442, 0.008932, 0.002382, 0.03333, 0.001994, 0.06667, 0.001994, 0.9333, 0.002382, 0.9667, 0.003442, 0.9911, 0.004891, 1.0, 0.9821, 1.0, 0.9821, 0.0, 0.4808, 1.0, 0.4808, 0.0, 0.4815, 0.0, 0.4815, 1.0, 0.4815, 1.0, 0.4815, 0.0, 0.4822, 0.0, 0.4822, 1.0, 0.4874, 1.0, 0.4874, -2.727e-05, 0.4891, -2.727e-05, 0.4891, 1.0, 0.5196, 0.0, 0.5196, 1.0, 0.5189, 1.0, 0.5189, 0.0, 0.5189, 0.0, 0.5189, 1.0, 0.5182, 1.0, 0.5182, 0.0, 0.5132, -2.73e-05, 0.5132, 1.0, 0.5115, 1.0, 0.5115, -2.729e-05, 0.4808, 1.0, 0.0, 1.0, 0.0, 0.0, 0.4808, 0.0])
me_cube_006.materials.append(mat_w_007)
me_cube_006.materials.append(mat_pages)
me_cube_006.update()
me_cube_007 = bpy.data.meshes.new('Cube.007')
me_cube_007.from_pydata([(0.1622, -0.137, -0.0035), (0.1622, -0.137, 0.0035), (0.1622, 0.137, -0.0035), (0.1622, 0.137, 0.0035), (-0.0408, -0.137, -0.0029), (-0.0402, -0.137, -0.0035), (-0.04072, -0.137, -0.0032), (-0.0405, -0.137, -0.00342), (-0.0402, -0.137, 0.0035), (-0.0408, -0.137, 0.0029), (-0.0405, -0.137, 0.00342), (-0.04072, -0.137, 0.0032), (-0.0402, 0.137, -0.0035), (-0.0408, 0.137, -0.0029), (-0.0405, 0.137, -0.00342), (-0.04072, 0.137, -0.0032), (-0.0408, 0.137, 0.0029), (-0.0402, 0.137, 0.0035), (-0.04072, 0.137, 0.0032), (-0.0405, 0.137, 0.00342)], [], [(0, 1, 8, 10, 11, 9, 4, 6, 7, 5), (2, 3, 1, 0), (3, 17, 8, 1), (4, 9, 16, 13), (12, 14, 15, 13, 16, 18, 19, 17, 3, 2), (12, 5, 7, 14), (14, 7, 6, 15), (15, 6, 4, 13), (8, 17, 19, 10), (10, 19, 18, 11), (11, 18, 16, 9), (12, 2, 0, 5)])
me_cube_007.polygons.foreach_set('material_index', [1, 1, 0, 0, 1, 0, 0, 0, 0, 0, 0, 0])
_uv = me_cube_007.uv_layers.new(name='UVMap')
_uv.uv.foreach_set('vector', [0.9821, 0.0, 0.9821, 1.0, 0.004891, 1.0, 0.003442, 0.9885, 0.002382, 0.9571, 0.001994, 0.9143, 0.001994, 0.08571, 0.002382, 0.04286, 0.003442, 0.01148, 0.004891, 0.0, 0.9979, 0.0, 0.9979, 1.0, 0.01783, 1.0, 0.01783, 0.0, 1.0, 1.0, 0.5196, 1.0, 0.5196, 0.0, 1.0, 0.0, 0.4896, -2.727e-05, 0.511, -2.729e-05, 0.511, 1.0, 0.4896, 1.0, 0.004891, 0.0, 0.003442, 0.01148, 0.002382, 0.04286, 0.001994, 0.08571, 0.001994, 0.9143, 0.002382, 0.9571, 0.003442, 0.9885, 0.004891, 1.0, 0.9821, 1.0, 0.9821, 0.0, 0.4808, 1.0, 0.4808, 0.0, 0.4815, 0.0, 0.4815, 1.0, 0.4815, 1.0, 0.4815, 0.0, 0.4822, 0.0, 0.4822, 1.0, 0.4874, 1.0, 0.4874, -2.727e-05, 0.4896, -2.727e-05, 0.4896, 1.0, 0.5196, 0.0, 0.5196, 1.0, 0.5189, 1.0, 0.5189, 0.0, 0.5189, 0.0, 0.5189, 1.0, 0.5182, 1.0, 0.5182, 0.0, 0.5132, -2.73e-05, 0.5132, 1.0, 0.511, 1.0, 0.511, -2.729e-05, 0.4808, 1.0, 0.0, 1.0, 0.0, 0.0, 0.4808, 0.0])
me_cube_007.materials.append(mat_w_008)
me_cube_007.materials.append(mat_pages)
me_cube_007.update()

# ---- objects
ob_wired_001 = bpy.data.objects.new('WIRED.001', me_cube)
ob_wired_002 = bpy.data.objects.new('WIRED.002', me_cube_001)
ob_wired_003 = bpy.data.objects.new('WIRED.003', me_cube_002)
ob_wired_004 = bpy.data.objects.new('WIRED.004', me_cube_003)
ob_wired_005 = bpy.data.objects.new('WIRED.005', me_cube_004)
ob_wired_006 = bpy.data.objects.new('WIRED.006', me_cube_005)
ob_wired_007 = bpy.data.objects.new('WIRED.007', me_cube_006)
ob_wired_008 = bpy.data.objects.new('WIRED.008', me_cube_007)

# ---- transforms, parenting, visibility, modifiers, constraints
ob_wired_001.location = (-0.5011, -0.005, 0.137)
ob_wired_001.rotation_euler = (1.571, -0.0, 0.0)
ob_wired_002.location = (0.1239, -0.104, 0.138)
ob_wired_003.location = (-0.2511, -0.0445, 0.138)
ob_wired_003.rotation_euler = (1.571, -0.0, 0.0)
ob_wired_004.location = (-0.1261, -0.065, 0.138)
ob_wired_004.rotation_euler = (1.571, -0.0, 0.0)
ob_wired_005.location = (-0.001148, -0.085, 0.138)
ob_wired_005.rotation_euler = (1.571, -0.0, 0.0)
ob_wired_006.location = (-0.3761, -0.024, 0.138)
ob_wired_006.rotation_euler = (1.571, -0.0, 0.0)
ob_wired_007.location = (0.2489, -0.1245, 0.138)
ob_wired_007.rotation_euler = (1.571, -0.0, 0.0)
ob_wired_008.location = (0.3739, -0.1435, 0.138)
ob_wired_008.rotation_euler = (1.571, -0.0, 0.0)

# ---- collection membership
col_collection.objects.link(ob_wired_001)
col_collection.objects.link(ob_wired_002)
col_collection.objects.link(ob_wired_003)
col_collection.objects.link(ob_wired_004)
col_collection.objects.link(ob_wired_005)
col_collection.objects.link(ob_wired_006)
col_collection.objects.link(ob_wired_007)
col_collection.objects.link(ob_wired_008)

# ---- scene / render settings (as saved in the file)
scene.frame_start = 1; scene.frame_end = 250; scene.frame_set(1)
scene.render.engine = 'CYCLES'
scene.render.image_settings.file_format = 'JPEG'
scene.render.image_settings.color_mode = 'RGB'
scene.render.image_settings.quality = 100
scene.cycles.sampling_pattern = 'TABULATED_SOBOL'
scene.cycles.use_light_tree = False
scene.view_settings.view_transform = 'Filmic'
bpy.context.view_layer.update()

# ---- added for rendering (the .blend has no active camera and no usable light): camera, sun
cam_auto = bpy.data.cameras.new('AutoCamera')
cam_auto.lens = 50.0
cam_auto.sensor_width = 36.0
cam_auto.clip_end = 1000.0
ob_auto_camera = bpy.data.objects.new('AutoCamera', cam_auto)
scene.collection.objects.link(ob_auto_camera)
ob_auto_camera.location = (1.03533, -1.31943, 0.9681)
ob_auto_camera.rotation_euler = (1.09748, -7.21219e-08, 0.694738)
scene.camera = ob_auto_camera
light_auto_sun = bpy.data.lights.new('AutoSun', 'SUN')
light_auto_sun.energy = 3.0
light_auto_sun.angle = 0.0523599
ob_auto_sun = bpy.data.objects.new('AutoSun', light_auto_sun)
scene.collection.objects.link(ob_auto_sun)
ob_auto_sun.rotation_euler = (0.872665, 0.174533, 0.523599)
bpy.context.view_layer.update()
